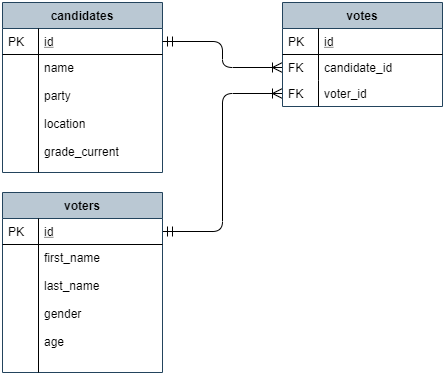

The diagram above was exported from draw.io. Its source (the exported page's mxGraphModel, read from the mxfile embedded in the PNG):
<mxGraphModel dx="460" dy="745" grid="1" gridSize="10" guides="1" tooltips="1" connect="1" arrows="1" fold="1" page="1" pageScale="1" pageWidth="827" pageHeight="1169" math="0" shadow="0">
  <root>
    <mxCell id="WIyWlLk6GJQsqaUBKTNV-0" />
    <mxCell id="WIyWlLk6GJQsqaUBKTNV-1" parent="WIyWlLk6GJQsqaUBKTNV-0" />
    <mxCell id="zkfFHV4jXpPFQw0GAbJ--51" value="candidates" style="swimlane;fontStyle=1;childLayout=stackLayout;horizontal=1;startSize=26;horizontalStack=0;resizeParent=1;resizeLast=0;collapsible=1;marginBottom=0;rounded=0;shadow=0;strokeWidth=1;fillColor=#bac8d3;strokeColor=#23445d;" parent="WIyWlLk6GJQsqaUBKTNV-1" vertex="1">
      <mxGeometry x="160" y="120" width="160" height="170" as="geometry">
        <mxRectangle x="20" y="80" width="160" height="26" as="alternateBounds" />
      </mxGeometry>
    </mxCell>
    <mxCell id="zkfFHV4jXpPFQw0GAbJ--52" value="id" style="shape=partialRectangle;top=0;left=0;right=0;bottom=1;align=left;verticalAlign=top;fillColor=none;spacingLeft=40;spacingRight=4;overflow=hidden;rotatable=0;points=[[0,0.5],[1,0.5]];portConstraint=eastwest;dropTarget=0;rounded=0;shadow=0;strokeWidth=1;fontStyle=4" parent="zkfFHV4jXpPFQw0GAbJ--51" vertex="1">
      <mxGeometry y="26" width="160" height="26" as="geometry" />
    </mxCell>
    <mxCell id="zkfFHV4jXpPFQw0GAbJ--53" value="PK" style="shape=partialRectangle;top=0;left=0;bottom=0;fillColor=none;align=left;verticalAlign=top;spacingLeft=4;spacingRight=4;overflow=hidden;rotatable=0;points=[];portConstraint=eastwest;part=1;" parent="zkfFHV4jXpPFQw0GAbJ--52" vertex="1" connectable="0">
      <mxGeometry width="36" height="26" as="geometry" />
    </mxCell>
    <mxCell id="zkfFHV4jXpPFQw0GAbJ--54" value="name&#10;&#10;party&#10;&#10;location&#10;&#10;grade_current" style="shape=partialRectangle;top=0;left=0;right=0;bottom=0;align=left;verticalAlign=top;fillColor=none;spacingLeft=40;spacingRight=4;overflow=hidden;rotatable=0;points=[[0,0.5],[1,0.5]];portConstraint=eastwest;dropTarget=0;rounded=0;shadow=0;strokeWidth=1;" parent="zkfFHV4jXpPFQw0GAbJ--51" vertex="1">
      <mxGeometry y="52" width="160" height="118" as="geometry" />
    </mxCell>
    <mxCell id="zkfFHV4jXpPFQw0GAbJ--55" value="" style="shape=partialRectangle;top=0;left=0;bottom=0;fillColor=none;align=left;verticalAlign=top;spacingLeft=4;spacingRight=4;overflow=hidden;rotatable=0;points=[];portConstraint=eastwest;part=1;" parent="zkfFHV4jXpPFQw0GAbJ--54" vertex="1" connectable="0">
      <mxGeometry width="36" height="118" as="geometry" />
    </mxCell>
    <mxCell id="zkfFHV4jXpPFQw0GAbJ--63" value="" style="edgeStyle=orthogonalEdgeStyle;endArrow=ERoneToMany;startArrow=ERmandOne;shadow=0;strokeWidth=1;endSize=8;startSize=8;endFill=0;entryX=0;entryY=0.5;entryDx=0;entryDy=0;" parent="WIyWlLk6GJQsqaUBKTNV-1" source="zkfFHV4jXpPFQw0GAbJ--52" target="zkfFHV4jXpPFQw0GAbJ--59" edge="1">
      <mxGeometry width="100" height="100" relative="1" as="geometry">
        <mxPoint x="310" y="390" as="sourcePoint" />
        <mxPoint x="410" y="290" as="targetPoint" />
      </mxGeometry>
    </mxCell>
    <mxCell id="zkfFHV4jXpPFQw0GAbJ--71" value="" style="edgeStyle=orthogonalEdgeStyle;endArrow=ERmandOne;startArrow=ERoneToMany;shadow=0;strokeWidth=1;endSize=8;startSize=8;exitX=0;exitY=0.5;exitDx=0;exitDy=0;endFill=0;startFill=0;" parent="WIyWlLk6GJQsqaUBKTNV-1" source="zkfFHV4jXpPFQw0GAbJ--61" target="zkfFHV4jXpPFQw0GAbJ--65" edge="1">
      <mxGeometry width="100" height="100" relative="1" as="geometry">
        <mxPoint x="410" y="182" as="sourcePoint" />
        <mxPoint x="322" y="349" as="targetPoint" />
        <Array as="points">
          <mxPoint x="380" y="211" />
          <mxPoint x="380" y="349" />
        </Array>
      </mxGeometry>
    </mxCell>
    <mxCell id="zkfFHV4jXpPFQw0GAbJ--56" value="votes" style="swimlane;fontStyle=1;childLayout=stackLayout;horizontal=1;startSize=26;horizontalStack=0;resizeParent=1;resizeLast=0;collapsible=1;marginBottom=0;rounded=0;shadow=0;strokeWidth=1;fillColor=#bac8d3;strokeColor=#23445d;" parent="WIyWlLk6GJQsqaUBKTNV-1" vertex="1">
      <mxGeometry x="440" y="120" width="160" height="104" as="geometry">
        <mxRectangle x="260" y="80" width="160" height="26" as="alternateBounds" />
      </mxGeometry>
    </mxCell>
    <mxCell id="zkfFHV4jXpPFQw0GAbJ--57" value="id" style="shape=partialRectangle;top=0;left=0;right=0;bottom=1;align=left;verticalAlign=top;fillColor=none;spacingLeft=40;spacingRight=4;overflow=hidden;rotatable=0;points=[[0,0.5],[1,0.5]];portConstraint=eastwest;dropTarget=0;rounded=0;shadow=0;strokeWidth=1;fontStyle=4" parent="zkfFHV4jXpPFQw0GAbJ--56" vertex="1">
      <mxGeometry y="26" width="160" height="26" as="geometry" />
    </mxCell>
    <mxCell id="zkfFHV4jXpPFQw0GAbJ--58" value="PK" style="shape=partialRectangle;top=0;left=0;bottom=0;fillColor=none;align=left;verticalAlign=top;spacingLeft=4;spacingRight=4;overflow=hidden;rotatable=0;points=[];portConstraint=eastwest;part=1;" parent="zkfFHV4jXpPFQw0GAbJ--57" vertex="1" connectable="0">
      <mxGeometry width="36" height="26" as="geometry" />
    </mxCell>
    <mxCell id="zkfFHV4jXpPFQw0GAbJ--59" value="candidate_id" style="shape=partialRectangle;top=0;left=0;right=0;bottom=0;align=left;verticalAlign=top;fillColor=none;spacingLeft=40;spacingRight=4;overflow=hidden;rotatable=0;points=[[0,0.5],[1,0.5]];portConstraint=eastwest;dropTarget=0;rounded=0;shadow=0;strokeWidth=1;" parent="zkfFHV4jXpPFQw0GAbJ--56" vertex="1">
      <mxGeometry y="52" width="160" height="26" as="geometry" />
    </mxCell>
    <mxCell id="zkfFHV4jXpPFQw0GAbJ--60" value="FK" style="shape=partialRectangle;top=0;left=0;bottom=0;fillColor=none;align=left;verticalAlign=top;spacingLeft=4;spacingRight=4;overflow=hidden;rotatable=0;points=[];portConstraint=eastwest;part=1;" parent="zkfFHV4jXpPFQw0GAbJ--59" vertex="1" connectable="0">
      <mxGeometry width="36" height="26" as="geometry" />
    </mxCell>
    <mxCell id="zkfFHV4jXpPFQw0GAbJ--61" value="voter_id" style="shape=partialRectangle;top=0;left=0;right=0;bottom=0;align=left;verticalAlign=top;fillColor=none;spacingLeft=40;spacingRight=4;overflow=hidden;rotatable=0;points=[[0,0.5],[1,0.5]];portConstraint=eastwest;dropTarget=0;rounded=0;shadow=0;strokeWidth=1;" parent="zkfFHV4jXpPFQw0GAbJ--56" vertex="1">
      <mxGeometry y="78" width="160" height="26" as="geometry" />
    </mxCell>
    <mxCell id="zkfFHV4jXpPFQw0GAbJ--62" value="FK" style="shape=partialRectangle;top=0;left=0;bottom=0;fillColor=none;align=left;verticalAlign=top;spacingLeft=4;spacingRight=4;overflow=hidden;rotatable=0;points=[];portConstraint=eastwest;part=1;" parent="zkfFHV4jXpPFQw0GAbJ--61" vertex="1" connectable="0">
      <mxGeometry width="36" height="26" as="geometry" />
    </mxCell>
    <mxCell id="zkfFHV4jXpPFQw0GAbJ--64" value="voters" style="swimlane;fontStyle=1;childLayout=stackLayout;horizontal=1;startSize=26;horizontalStack=0;resizeParent=1;resizeLast=0;collapsible=1;marginBottom=0;rounded=0;shadow=0;strokeWidth=1;fillColor=#bac8d3;strokeColor=#23445d;" parent="WIyWlLk6GJQsqaUBKTNV-1" vertex="1">
      <mxGeometry x="160" y="310" width="160" height="180" as="geometry">
        <mxRectangle x="260" y="270" width="160" height="26" as="alternateBounds" />
      </mxGeometry>
    </mxCell>
    <mxCell id="zkfFHV4jXpPFQw0GAbJ--65" value="id" style="shape=partialRectangle;top=0;left=0;right=0;bottom=1;align=left;verticalAlign=top;fillColor=none;spacingLeft=40;spacingRight=4;overflow=hidden;rotatable=0;points=[[0,0.5],[1,0.5]];portConstraint=eastwest;dropTarget=0;rounded=0;shadow=0;strokeWidth=1;fontStyle=4" parent="zkfFHV4jXpPFQw0GAbJ--64" vertex="1">
      <mxGeometry y="26" width="160" height="26" as="geometry" />
    </mxCell>
    <mxCell id="zkfFHV4jXpPFQw0GAbJ--66" value="PK" style="shape=partialRectangle;top=0;left=0;bottom=0;fillColor=none;align=left;verticalAlign=top;spacingLeft=4;spacingRight=4;overflow=hidden;rotatable=0;points=[];portConstraint=eastwest;part=1;" parent="zkfFHV4jXpPFQw0GAbJ--65" vertex="1" connectable="0">
      <mxGeometry width="36" height="26" as="geometry" />
    </mxCell>
    <mxCell id="zkfFHV4jXpPFQw0GAbJ--67" value="first_name&#10;&#10;last_name&#10;&#10;gender&#10;&#10;age" style="shape=partialRectangle;top=0;left=0;right=0;bottom=0;align=left;verticalAlign=top;fillColor=none;spacingLeft=40;spacingRight=4;overflow=hidden;rotatable=0;points=[[0,0.5],[1,0.5]];portConstraint=eastwest;dropTarget=0;rounded=0;shadow=0;strokeWidth=1;" parent="zkfFHV4jXpPFQw0GAbJ--64" vertex="1">
      <mxGeometry y="52" width="160" height="128" as="geometry" />
    </mxCell>
    <mxCell id="zkfFHV4jXpPFQw0GAbJ--68" value="" style="shape=partialRectangle;top=0;left=0;bottom=0;fillColor=none;align=left;verticalAlign=top;spacingLeft=4;spacingRight=4;overflow=hidden;rotatable=0;points=[];portConstraint=eastwest;part=1;" parent="zkfFHV4jXpPFQw0GAbJ--67" vertex="1" connectable="0">
      <mxGeometry width="36" height="128" as="geometry" />
    </mxCell>
  </root>
</mxGraphModel>